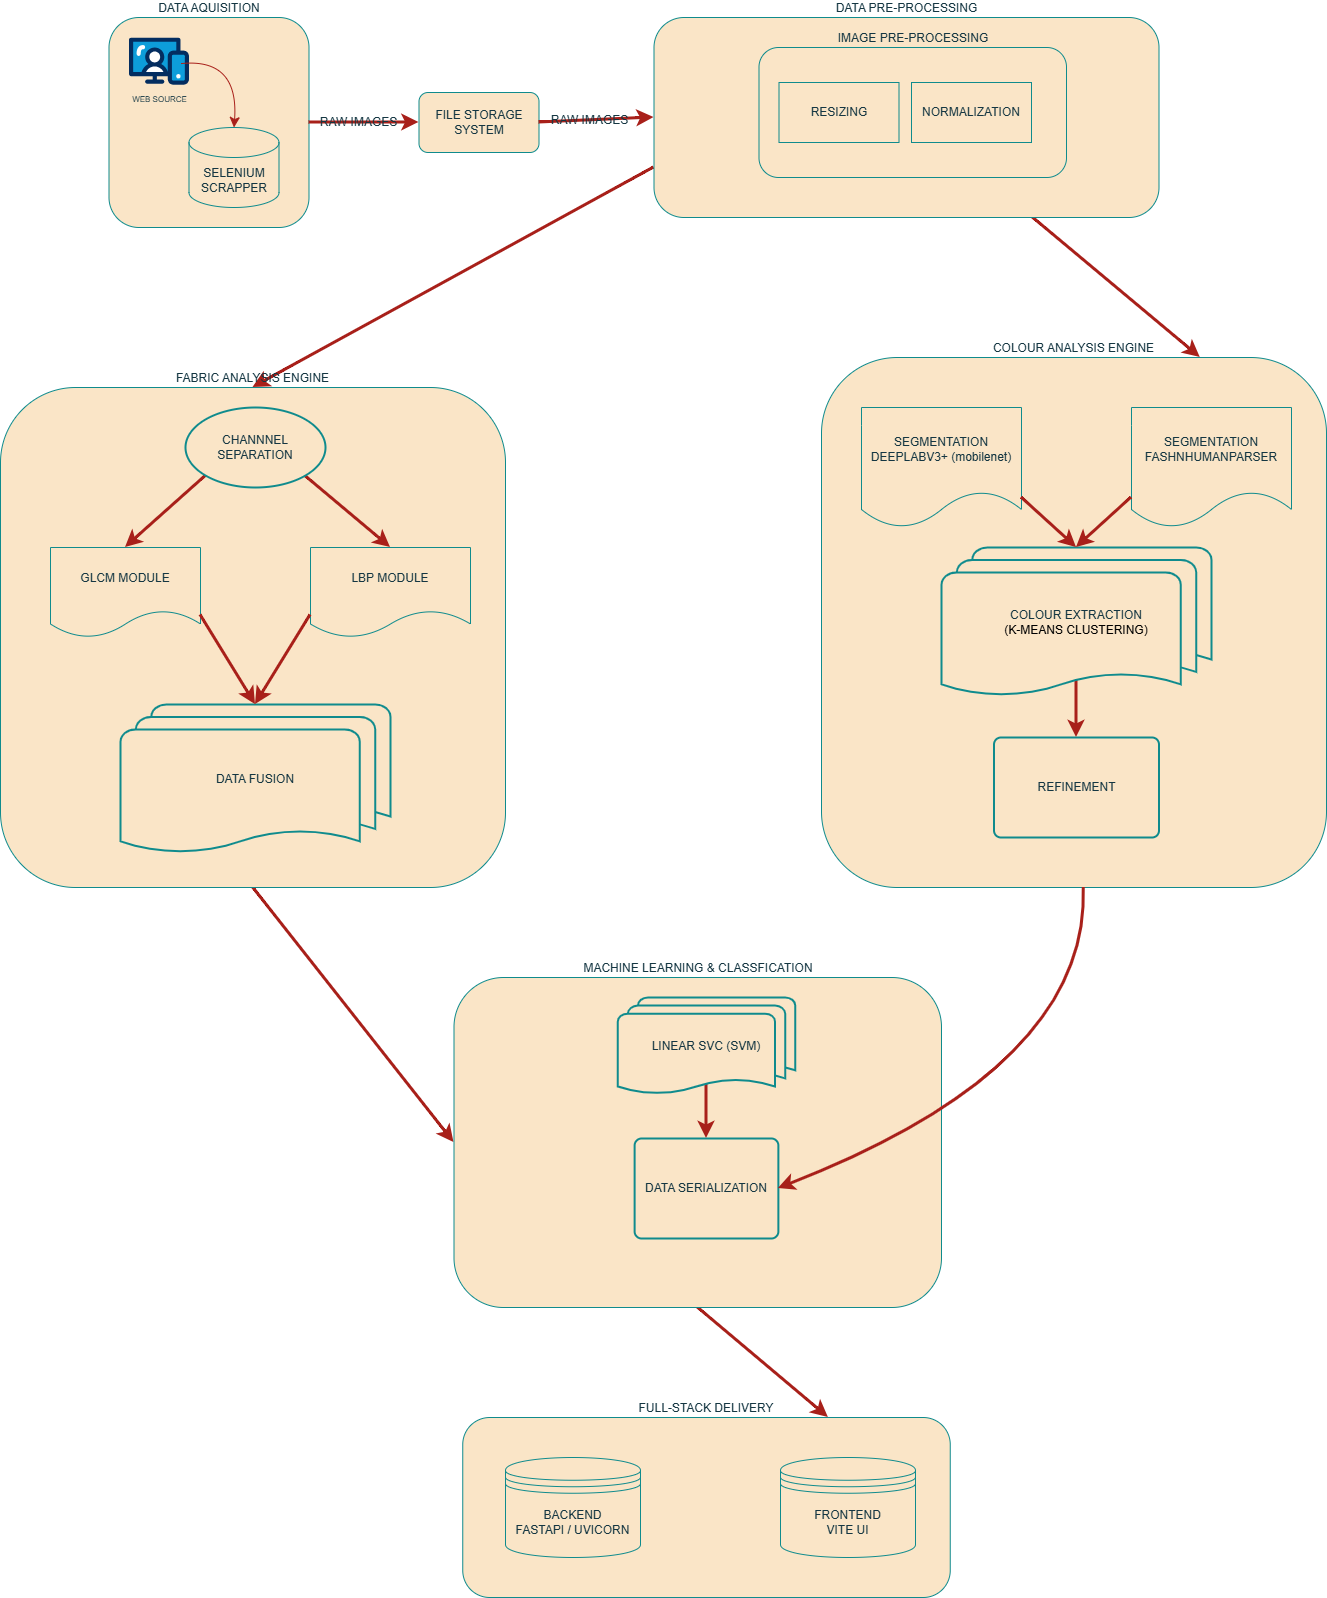

The diagram above was exported from draw.io. Its source (the exported page's mxGraphModel, read from the mxfile embedded in the PNG):
<mxGraphModel dx="1556" dy="944" grid="1" gridSize="10" guides="1" tooltips="1" connect="1" arrows="1" fold="1" page="1" pageScale="1" pageWidth="1169" pageHeight="827" math="0" shadow="0">
  <root>
    <mxCell id="0" />
    <mxCell id="1" parent="0" />
    <mxCell id="405BMdxqzKyqYHXy-4gS-28" parent="1" style="rounded=1;whiteSpace=wrap;html=1;labelPosition=center;verticalLabelPosition=top;align=center;verticalAlign=bottom;labelBackgroundColor=none;fillColor=#FAE5C7;strokeColor=#0F8B8D;fontColor=#143642;" value="COLOUR ANALYSIS ENGINE" vertex="1">
      <mxGeometry height="530" width="505" x="1501" y="400" as="geometry" />
    </mxCell>
    <mxCell id="405BMdxqzKyqYHXy-4gS-1" parent="1" style="rounded=1;whiteSpace=wrap;html=1;labelPosition=center;verticalLabelPosition=top;align=center;verticalAlign=bottom;labelBackgroundColor=none;fillColor=#FAE5C7;strokeColor=#0F8B8D;fontColor=#143642;" value="DATA AQUISITION" vertex="1">
      <mxGeometry height="210" width="200" x="788.5" y="60" as="geometry" />
    </mxCell>
    <mxCell id="405BMdxqzKyqYHXy-4gS-2" parent="1" style="verticalLabelPosition=bottom;aspect=fixed;html=1;shape=mxgraph.salesforce.web;fillColorStyles=fillColor2,fillColor3,fillColor4;fillColor2=#032d60;fillColor3=#0d9dda;fillColor4=#ffffff;fillColor=none;strokeColor=none;labelPosition=center;align=center;verticalAlign=top;labelBackgroundColor=none;fontColor=#143642;" value="&lt;font style=&quot;font-size: 8px;&quot;&gt;WEB SOURCE&lt;/font&gt;" vertex="1">
      <mxGeometry height="47.400000000000006" width="60" x="808.5" y="80" as="geometry" />
    </mxCell>
    <mxCell id="405BMdxqzKyqYHXy-4gS-3" parent="1" style="shape=cylinder3;whiteSpace=wrap;html=1;boundedLbl=1;backgroundOutline=1;size=15;labelBackgroundColor=none;fillColor=#FAE5C7;strokeColor=#0F8B8D;fontColor=#143642;" value="SELENIUM SCRAPPER" vertex="1">
      <mxGeometry height="80" width="90" x="868.5" y="170" as="geometry" />
    </mxCell>
    <mxCell id="405BMdxqzKyqYHXy-4gS-4" edge="1" parent="1" source="405BMdxqzKyqYHXy-4gS-2" style="endArrow=classic;html=1;rounded=0;fontSize=12;startSize=8;endSize=8;curved=1;exitX=0.859;exitY=0.552;exitDx=0;exitDy=0;exitPerimeter=0;entryX=0.5;entryY=0;entryDx=0;entryDy=0;entryPerimeter=0;labelBackgroundColor=none;strokeColor=#A8201A;fontColor=default;" target="405BMdxqzKyqYHXy-4gS-3" value="">
      <mxGeometry height="50" relative="1" width="50" as="geometry">
        <Array as="points">
          <mxPoint x="918.5" y="100" />
        </Array>
        <mxPoint x="868.5" y="200" as="sourcePoint" />
        <mxPoint x="918.5" y="150" as="targetPoint" />
      </mxGeometry>
    </mxCell>
    <mxCell id="405BMdxqzKyqYHXy-4gS-5" parent="1" style="rounded=1;whiteSpace=wrap;html=1;labelBackgroundColor=none;fillColor=#FAE5C7;strokeColor=#0F8B8D;fontColor=#143642;" value="FILE STORAGE SYSTEM" vertex="1">
      <mxGeometry height="60" width="120" x="1098.5" y="135" as="geometry" />
    </mxCell>
    <mxCell id="405BMdxqzKyqYHXy-4gS-7" edge="1" parent="1" source="405BMdxqzKyqYHXy-4gS-1" style="endArrow=classic;html=1;rounded=0;fontSize=12;startSize=8;endSize=8;curved=1;exitX=1;exitY=0.5;exitDx=0;exitDy=0;entryX=0;entryY=0.5;entryDx=0;entryDy=0;strokeWidth=3;labelBackgroundColor=none;strokeColor=#A8201A;fontColor=default;" target="405BMdxqzKyqYHXy-4gS-5" value="">
      <mxGeometry height="50" relative="1" width="50" as="geometry">
        <mxPoint x="1228.5" y="320" as="sourcePoint" />
        <mxPoint x="1278.5" y="270" as="targetPoint" />
      </mxGeometry>
    </mxCell>
    <mxCell id="405BMdxqzKyqYHXy-4gS-8" connectable="0" parent="405BMdxqzKyqYHXy-4gS-7" style="edgeLabel;html=1;align=center;verticalAlign=middle;resizable=0;points=[];fontSize=12;labelBackgroundColor=none;fontColor=#143642;" value="RAW IMAGES" vertex="1">
      <mxGeometry relative="1" x="-0.1165" y="1" as="geometry">
        <mxPoint as="offset" />
      </mxGeometry>
    </mxCell>
    <mxCell id="405BMdxqzKyqYHXy-4gS-9" edge="1" parent="1" source="405BMdxqzKyqYHXy-4gS-5" style="endArrow=classic;html=1;rounded=0;fontSize=12;startSize=8;endSize=8;curved=1;exitX=1;exitY=0.5;exitDx=0;exitDy=0;strokeWidth=3;entryX=0;entryY=0.5;entryDx=0;entryDy=0;labelBackgroundColor=none;strokeColor=#A8201A;fontColor=default;" target="405BMdxqzKyqYHXy-4gS-11" value="">
      <mxGeometry height="50" relative="1" width="50" as="geometry">
        <mxPoint x="1248.5" y="170" as="sourcePoint" />
        <mxPoint x="1328.5" y="165" as="targetPoint" />
      </mxGeometry>
    </mxCell>
    <mxCell id="405BMdxqzKyqYHXy-4gS-10" connectable="0" parent="405BMdxqzKyqYHXy-4gS-9" style="edgeLabel;html=1;align=center;verticalAlign=middle;resizable=0;points=[];fontSize=12;labelBackgroundColor=none;fontColor=#143642;" value="RAW IMAGES" vertex="1">
      <mxGeometry relative="1" x="-0.1165" y="1" as="geometry">
        <mxPoint as="offset" />
      </mxGeometry>
    </mxCell>
    <mxCell id="405BMdxqzKyqYHXy-4gS-58" edge="1" parent="1" source="405BMdxqzKyqYHXy-4gS-11" style="edgeStyle=none;curved=1;rounded=0;orthogonalLoop=1;jettySize=auto;html=1;exitX=0;exitY=0.75;exitDx=0;exitDy=0;entryX=0.5;entryY=0;entryDx=0;entryDy=0;fontSize=12;startSize=8;endSize=8;strokeWidth=3;labelBackgroundColor=none;strokeColor=#A8201A;fontColor=default;" target="405BMdxqzKyqYHXy-4gS-44">
      <mxGeometry relative="1" as="geometry" />
    </mxCell>
    <mxCell id="405BMdxqzKyqYHXy-4gS-59" edge="1" parent="1" source="405BMdxqzKyqYHXy-4gS-11" style="edgeStyle=none;curved=1;rounded=0;orthogonalLoop=1;jettySize=auto;html=1;exitX=0.75;exitY=1;exitDx=0;exitDy=0;entryX=0.75;entryY=0;entryDx=0;entryDy=0;fontSize=12;startSize=8;endSize=8;strokeWidth=3;labelBackgroundColor=none;strokeColor=#A8201A;fontColor=default;" target="405BMdxqzKyqYHXy-4gS-28">
      <mxGeometry relative="1" as="geometry" />
    </mxCell>
    <mxCell id="405BMdxqzKyqYHXy-4gS-11" parent="1" style="rounded=1;whiteSpace=wrap;html=1;labelPosition=center;verticalLabelPosition=top;align=center;verticalAlign=bottom;labelBackgroundColor=none;fillColor=#FAE5C7;strokeColor=#0F8B8D;fontColor=#143642;" value="DATA PRE-PROCESSING" vertex="1">
      <mxGeometry height="200" width="505" x="1333.5" y="60" as="geometry" />
    </mxCell>
    <mxCell id="405BMdxqzKyqYHXy-4gS-19" parent="1" style="shape=document;whiteSpace=wrap;html=1;boundedLbl=1;labelBackgroundColor=none;fillColor=#FAE5C7;strokeColor=#0F8B8D;fontColor=#143642;" value="SEGMENTATION&lt;div&gt;DEEPLABV3+ (mobilenet)&lt;/div&gt;" vertex="1">
      <mxGeometry height="120" width="160" x="1541" y="450" as="geometry" />
    </mxCell>
    <mxCell id="405BMdxqzKyqYHXy-4gS-27" connectable="0" parent="1" style="group;labelBackgroundColor=none;fontColor=#143642;" value="" vertex="1">
      <mxGeometry height="130" width="307.5" x="1438.5" y="90" as="geometry" />
    </mxCell>
    <mxCell id="405BMdxqzKyqYHXy-4gS-14" parent="405BMdxqzKyqYHXy-4gS-27" style="rounded=1;whiteSpace=wrap;html=1;labelPosition=center;verticalLabelPosition=top;align=center;verticalAlign=bottom;labelBackgroundColor=none;fillColor=#FAE5C7;strokeColor=#0F8B8D;fontColor=#143642;" value="IMAGE PRE-PROCESSING" vertex="1">
      <mxGeometry height="130" width="307.5" as="geometry" />
    </mxCell>
    <mxCell id="405BMdxqzKyqYHXy-4gS-15" parent="405BMdxqzKyqYHXy-4gS-27" style="rounded=0;whiteSpace=wrap;html=1;labelBackgroundColor=none;fillColor=#FAE5C7;strokeColor=#0F8B8D;fontColor=#143642;" value="RESIZING" vertex="1">
      <mxGeometry height="60" width="120" x="20" y="35" as="geometry" />
    </mxCell>
    <mxCell id="405BMdxqzKyqYHXy-4gS-24" parent="405BMdxqzKyqYHXy-4gS-27" style="rounded=0;whiteSpace=wrap;html=1;labelBackgroundColor=none;fillColor=#FAE5C7;strokeColor=#0F8B8D;fontColor=#143642;" value="NORMALIZATION" vertex="1">
      <mxGeometry height="60" width="120" x="152.5" y="35" as="geometry" />
    </mxCell>
    <mxCell id="405BMdxqzKyqYHXy-4gS-21" parent="1" style="shape=document;whiteSpace=wrap;html=1;boundedLbl=1;labelBackgroundColor=none;fillColor=#FAE5C7;strokeColor=#0F8B8D;fontColor=#143642;" value="SEGMENTATION&lt;div&gt;FASHNHUMANPARSER&lt;/div&gt;" vertex="1">
      <mxGeometry height="120" width="160" x="1811" y="450" as="geometry" />
    </mxCell>
    <mxCell id="405BMdxqzKyqYHXy-4gS-36" edge="1" parent="1" source="405BMdxqzKyqYHXy-4gS-29" style="edgeStyle=none;curved=1;rounded=0;orthogonalLoop=1;jettySize=auto;html=1;exitX=0.5;exitY=0.88;exitDx=0;exitDy=0;exitPerimeter=0;entryX=0.5;entryY=0;entryDx=0;entryDy=0;fontSize=12;startSize=8;endSize=8;strokeWidth=3;labelBackgroundColor=none;strokeColor=#A8201A;fontColor=default;" target="405BMdxqzKyqYHXy-4gS-30">
      <mxGeometry relative="1" as="geometry" />
    </mxCell>
    <mxCell id="405BMdxqzKyqYHXy-4gS-29" parent="1" style="strokeWidth=2;html=1;shape=mxgraph.flowchart.multi-document;whiteSpace=wrap;labelBackgroundColor=none;fillColor=#FAE5C7;strokeColor=#0F8B8D;fontColor=#143642;" value="COLOUR EXTRACTION&lt;div&gt;&lt;span style=&quot;background-color: transparent; color: light-dark(rgb(0, 0, 0), rgb(255, 255, 255));&quot;&gt;(K-MEANS CLUSTERING)&lt;/span&gt;&lt;/div&gt;" vertex="1">
      <mxGeometry height="150" width="270" x="1621" y="590" as="geometry" />
    </mxCell>
    <mxCell id="405BMdxqzKyqYHXy-4gS-30" parent="1" style="rounded=1;whiteSpace=wrap;html=1;absoluteArcSize=1;arcSize=14;strokeWidth=2;labelBackgroundColor=none;fillColor=#FAE5C7;strokeColor=#0F8B8D;fontColor=#143642;" value="REFINEMENT" vertex="1">
      <mxGeometry height="100" width="165" x="1673.5" y="780" as="geometry" />
    </mxCell>
    <mxCell id="405BMdxqzKyqYHXy-4gS-34" edge="1" parent="1" source="405BMdxqzKyqYHXy-4gS-21" style="edgeStyle=none;curved=1;rounded=0;orthogonalLoop=1;jettySize=auto;html=1;exitX=0;exitY=0.75;exitDx=0;exitDy=0;entryX=0.5;entryY=0;entryDx=0;entryDy=0;entryPerimeter=0;fontSize=12;startSize=8;endSize=8;strokeWidth=3;labelBackgroundColor=none;strokeColor=#A8201A;fontColor=default;" target="405BMdxqzKyqYHXy-4gS-29">
      <mxGeometry relative="1" as="geometry" />
    </mxCell>
    <mxCell id="405BMdxqzKyqYHXy-4gS-35" edge="1" parent="1" source="405BMdxqzKyqYHXy-4gS-19" style="edgeStyle=none;curved=1;rounded=0;orthogonalLoop=1;jettySize=auto;html=1;exitX=1;exitY=0.75;exitDx=0;exitDy=0;entryX=0.5;entryY=0;entryDx=0;entryDy=0;entryPerimeter=0;fontSize=12;startSize=8;endSize=8;strokeWidth=3;labelBackgroundColor=none;strokeColor=#A8201A;fontColor=default;" target="405BMdxqzKyqYHXy-4gS-29">
      <mxGeometry relative="1" as="geometry" />
    </mxCell>
    <mxCell id="405BMdxqzKyqYHXy-4gS-62" edge="1" parent="1" source="405BMdxqzKyqYHXy-4gS-44" style="edgeStyle=none;curved=1;rounded=0;orthogonalLoop=1;jettySize=auto;html=1;exitX=0.5;exitY=1;exitDx=0;exitDy=0;entryX=0;entryY=0.5;entryDx=0;entryDy=0;fontSize=12;startSize=8;endSize=8;strokeWidth=3;labelBackgroundColor=none;strokeColor=#A8201A;fontColor=default;" target="405BMdxqzKyqYHXy-4gS-55">
      <mxGeometry relative="1" as="geometry" />
    </mxCell>
    <mxCell id="405BMdxqzKyqYHXy-4gS-44" parent="1" style="rounded=1;whiteSpace=wrap;html=1;labelPosition=center;verticalLabelPosition=top;align=center;verticalAlign=bottom;labelBackgroundColor=none;fillColor=#FAE5C7;strokeColor=#0F8B8D;fontColor=#143642;" value="FABRIC ANALYSIS ENGINE" vertex="1">
      <mxGeometry height="500" width="505" x="680" y="430" as="geometry" />
    </mxCell>
    <mxCell id="405BMdxqzKyqYHXy-4gS-45" parent="1" style="shape=document;whiteSpace=wrap;html=1;boundedLbl=1;labelBackgroundColor=none;fillColor=#FAE5C7;strokeColor=#0F8B8D;fontColor=#143642;" value="GLCM MODULE" vertex="1">
      <mxGeometry height="90" width="150" x="730" y="590" as="geometry" />
    </mxCell>
    <mxCell id="405BMdxqzKyqYHXy-4gS-46" parent="1" style="shape=document;whiteSpace=wrap;html=1;boundedLbl=1;labelBackgroundColor=none;fillColor=#FAE5C7;strokeColor=#0F8B8D;fontColor=#143642;" value="LBP MODULE" vertex="1">
      <mxGeometry height="90" width="160" x="990" y="590" as="geometry" />
    </mxCell>
    <mxCell id="405BMdxqzKyqYHXy-4gS-48" parent="1" style="strokeWidth=2;html=1;shape=mxgraph.flowchart.multi-document;whiteSpace=wrap;labelBackgroundColor=none;fillColor=#FAE5C7;strokeColor=#0F8B8D;fontColor=#143642;" value="DATA FUSION" vertex="1">
      <mxGeometry height="150" width="270" x="800" y="747" as="geometry" />
    </mxCell>
    <mxCell id="405BMdxqzKyqYHXy-4gS-50" edge="1" parent="1" source="405BMdxqzKyqYHXy-4gS-46" style="edgeStyle=none;curved=1;rounded=0;orthogonalLoop=1;jettySize=auto;html=1;exitX=0;exitY=0.75;exitDx=0;exitDy=0;entryX=0.5;entryY=0;entryDx=0;entryDy=0;entryPerimeter=0;fontSize=12;startSize=8;endSize=8;strokeWidth=3;labelBackgroundColor=none;strokeColor=#A8201A;fontColor=default;" target="405BMdxqzKyqYHXy-4gS-48">
      <mxGeometry relative="1" as="geometry" />
    </mxCell>
    <mxCell id="405BMdxqzKyqYHXy-4gS-51" edge="1" parent="1" source="405BMdxqzKyqYHXy-4gS-45" style="edgeStyle=none;curved=1;rounded=0;orthogonalLoop=1;jettySize=auto;html=1;exitX=1;exitY=0.75;exitDx=0;exitDy=0;entryX=0.5;entryY=0;entryDx=0;entryDy=0;entryPerimeter=0;fontSize=12;startSize=8;endSize=8;strokeWidth=3;labelBackgroundColor=none;strokeColor=#A8201A;fontColor=default;" target="405BMdxqzKyqYHXy-4gS-48">
      <mxGeometry relative="1" as="geometry" />
    </mxCell>
    <mxCell id="405BMdxqzKyqYHXy-4gS-53" edge="1" parent="1" source="405BMdxqzKyqYHXy-4gS-52" style="edgeStyle=none;curved=1;rounded=0;orthogonalLoop=1;jettySize=auto;html=1;exitX=0.145;exitY=0.855;exitDx=0;exitDy=0;exitPerimeter=0;entryX=0.5;entryY=0;entryDx=0;entryDy=0;fontSize=12;startSize=8;endSize=8;strokeWidth=3;labelBackgroundColor=none;strokeColor=#A8201A;fontColor=default;" target="405BMdxqzKyqYHXy-4gS-45">
      <mxGeometry relative="1" as="geometry" />
    </mxCell>
    <mxCell id="405BMdxqzKyqYHXy-4gS-54" edge="1" parent="1" source="405BMdxqzKyqYHXy-4gS-52" style="edgeStyle=none;curved=1;rounded=0;orthogonalLoop=1;jettySize=auto;html=1;exitX=0.855;exitY=0.855;exitDx=0;exitDy=0;exitPerimeter=0;entryX=0.5;entryY=0;entryDx=0;entryDy=0;fontSize=12;startSize=8;endSize=8;strokeWidth=3;labelBackgroundColor=none;strokeColor=#A8201A;fontColor=default;" target="405BMdxqzKyqYHXy-4gS-46">
      <mxGeometry relative="1" as="geometry" />
    </mxCell>
    <mxCell id="405BMdxqzKyqYHXy-4gS-52" parent="1" style="strokeWidth=2;html=1;shape=mxgraph.flowchart.start_1;whiteSpace=wrap;labelBackgroundColor=none;fillColor=#FAE5C7;strokeColor=#0F8B8D;fontColor=#143642;" value="CHANNNEL SEPARATION" vertex="1">
      <mxGeometry height="80" width="140" x="865" y="450" as="geometry" />
    </mxCell>
    <mxCell id="405BMdxqzKyqYHXy-4gS-70" edge="1" parent="1" source="405BMdxqzKyqYHXy-4gS-55" style="edgeStyle=none;curved=1;rounded=0;orthogonalLoop=1;jettySize=auto;html=1;exitX=0.5;exitY=1;exitDx=0;exitDy=0;entryX=0.75;entryY=0;entryDx=0;entryDy=0;fontSize=12;startSize=8;endSize=8;strokeWidth=3;labelBackgroundColor=none;strokeColor=#A8201A;fontColor=default;" target="405BMdxqzKyqYHXy-4gS-66">
      <mxGeometry relative="1" as="geometry" />
    </mxCell>
    <mxCell id="405BMdxqzKyqYHXy-4gS-55" parent="1" style="rounded=1;whiteSpace=wrap;html=1;labelPosition=center;verticalLabelPosition=top;align=center;verticalAlign=bottom;labelBackgroundColor=none;fillColor=#FAE5C7;strokeColor=#0F8B8D;fontColor=#143642;" value="MACHINE LEARNING &amp;amp; CLASSFICATION" vertex="1">
      <mxGeometry height="330" width="487.5" x="1133.5" y="1020" as="geometry" />
    </mxCell>
    <mxCell id="405BMdxqzKyqYHXy-4gS-61" edge="1" parent="1" source="405BMdxqzKyqYHXy-4gS-57" style="edgeStyle=none;curved=1;rounded=0;orthogonalLoop=1;jettySize=auto;html=1;exitX=0.5;exitY=0.88;exitDx=0;exitDy=0;exitPerimeter=0;entryX=0.5;entryY=0;entryDx=0;entryDy=0;fontSize=12;startSize=8;endSize=8;strokeWidth=3;labelBackgroundColor=none;strokeColor=#A8201A;fontColor=default;" target="405BMdxqzKyqYHXy-4gS-60">
      <mxGeometry relative="1" as="geometry" />
    </mxCell>
    <mxCell id="405BMdxqzKyqYHXy-4gS-57" parent="1" style="strokeWidth=2;html=1;shape=mxgraph.flowchart.multi-document;whiteSpace=wrap;labelBackgroundColor=none;fillColor=#FAE5C7;strokeColor=#0F8B8D;fontColor=#143642;" value="LINEAR SVC (SVM)" vertex="1">
      <mxGeometry height="97.5" width="177.5" x="1297.25" y="1040" as="geometry" />
    </mxCell>
    <mxCell id="405BMdxqzKyqYHXy-4gS-60" parent="1" style="rounded=1;whiteSpace=wrap;html=1;absoluteArcSize=1;arcSize=14;strokeWidth=2;labelBackgroundColor=none;fillColor=#FAE5C7;strokeColor=#0F8B8D;fontColor=#143642;" value="DATA SERIALIZATION" vertex="1">
      <mxGeometry height="100" width="143.75" x="1314.12" y="1181" as="geometry" />
    </mxCell>
    <mxCell id="405BMdxqzKyqYHXy-4gS-66" parent="1" style="rounded=1;whiteSpace=wrap;html=1;labelPosition=center;verticalLabelPosition=top;align=center;verticalAlign=bottom;labelBackgroundColor=none;fillColor=#FAE5C7;strokeColor=#0F8B8D;fontColor=#143642;" value="FULL-STACK DELIVERY" vertex="1">
      <mxGeometry height="180" width="487.5" x="1142.25" y="1460" as="geometry" />
    </mxCell>
    <mxCell id="405BMdxqzKyqYHXy-4gS-67" parent="1" style="shape=datastore;whiteSpace=wrap;html=1;labelBackgroundColor=none;fillColor=#FAE5C7;strokeColor=#0F8B8D;fontColor=#143642;" value="BACKEND&lt;div&gt;FASTAPI / UVICORN&lt;/div&gt;" vertex="1">
      <mxGeometry height="100" width="135" x="1185" y="1500" as="geometry" />
    </mxCell>
    <mxCell id="405BMdxqzKyqYHXy-4gS-68" parent="1" style="shape=datastore;whiteSpace=wrap;html=1;labelBackgroundColor=none;fillColor=#FAE5C7;strokeColor=#0F8B8D;fontColor=#143642;" value="FRONTEND&lt;div&gt;VITE UI&lt;/div&gt;" vertex="1">
      <mxGeometry height="100" width="135" x="1460" y="1500" as="geometry" />
    </mxCell>
    <mxCell id="405BMdxqzKyqYHXy-4gS-65" edge="1" parent="1" source="405BMdxqzKyqYHXy-4gS-28" style="edgeStyle=none;curved=1;rounded=0;orthogonalLoop=1;jettySize=auto;html=1;entryX=1;entryY=0.5;entryDx=0;entryDy=0;fontSize=12;startSize=8;endSize=8;strokeWidth=3;labelBackgroundColor=none;strokeColor=#A8201A;fontColor=default;" target="405BMdxqzKyqYHXy-4gS-60">
      <mxGeometry relative="1" as="geometry">
        <Array as="points">
          <mxPoint x="1770" y="1110" />
        </Array>
      </mxGeometry>
    </mxCell>
  </root>
</mxGraphModel>